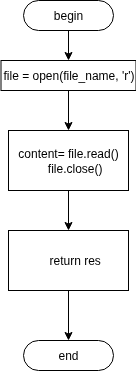

The diagram above was exported from draw.io. Its source (the exported page's mxGraphModel, read from the mxfile embedded in the PNG):
<mxGraphModel dx="1426" dy="848" grid="1" gridSize="10" guides="1" tooltips="1" connect="1" arrows="1" fold="1" page="1" pageScale="1" pageWidth="827" pageHeight="1169" math="0" shadow="0">
  <root>
    <mxCell id="0" />
    <mxCell id="1" parent="0" />
    <mxCell id="5UwNYyx0zUJ7UWEDHPET-3" style="edgeStyle=orthogonalEdgeStyle;rounded=0;orthogonalLoop=1;jettySize=auto;html=1;entryX=0.5;entryY=0;entryDx=0;entryDy=0;" parent="1" source="5UwNYyx0zUJ7UWEDHPET-1" target="5UwNYyx0zUJ7UWEDHPET-2" edge="1">
      <mxGeometry relative="1" as="geometry" />
    </mxCell>
    <mxCell id="5UwNYyx0zUJ7UWEDHPET-1" value="begin" style="rounded=1;whiteSpace=wrap;html=1;arcSize=50;" parent="1" vertex="1">
      <mxGeometry x="360" y="60" width="90" height="30" as="geometry" />
    </mxCell>
    <mxCell id="5UwNYyx0zUJ7UWEDHPET-5" style="edgeStyle=orthogonalEdgeStyle;rounded=0;orthogonalLoop=1;jettySize=auto;html=1;entryX=0.5;entryY=0;entryDx=0;entryDy=0;" parent="1" source="5UwNYyx0zUJ7UWEDHPET-2" edge="1">
      <mxGeometry relative="1" as="geometry">
        <mxPoint x="405" y="190" as="targetPoint" />
      </mxGeometry>
    </mxCell>
    <mxCell id="5UwNYyx0zUJ7UWEDHPET-2" value="file = open(file_name, 'r')" style="rounded=0;whiteSpace=wrap;html=1;" parent="1" vertex="1">
      <mxGeometry x="337.5" y="120" width="135" height="30" as="geometry" />
    </mxCell>
    <mxCell id="Z0OCUSdIEBxG4pB81z6j-3" style="edgeStyle=orthogonalEdgeStyle;rounded=0;orthogonalLoop=1;jettySize=auto;html=1;" parent="1" source="Z0OCUSdIEBxG4pB81z6j-1" target="Z0OCUSdIEBxG4pB81z6j-2" edge="1">
      <mxGeometry relative="1" as="geometry" />
    </mxCell>
    <mxCell id="Z0OCUSdIEBxG4pB81z6j-1" value="&lt;div&gt;content= file.read()&lt;/div&gt;&lt;div&gt;&amp;nbsp; &amp;nbsp; file.close()&lt;/div&gt;" style="rounded=0;whiteSpace=wrap;html=1;" parent="1" vertex="1">
      <mxGeometry x="345" y="190" width="120" height="60" as="geometry" />
    </mxCell>
    <mxCell id="Z0OCUSdIEBxG4pB81z6j-6" style="edgeStyle=orthogonalEdgeStyle;rounded=0;orthogonalLoop=1;jettySize=auto;html=1;entryX=0.5;entryY=0;entryDx=0;entryDy=0;" parent="1" source="Z0OCUSdIEBxG4pB81z6j-2" target="Z0OCUSdIEBxG4pB81z6j-5" edge="1">
      <mxGeometry relative="1" as="geometry" />
    </mxCell>
    <mxCell id="Z0OCUSdIEBxG4pB81z6j-2" value="&amp;nbsp; &amp;nbsp; return res" style="rounded=0;whiteSpace=wrap;html=1;" parent="1" vertex="1">
      <mxGeometry x="345" y="290" width="120" height="60" as="geometry" />
    </mxCell>
    <mxCell id="Z0OCUSdIEBxG4pB81z6j-5" value="end" style="rounded=1;whiteSpace=wrap;html=1;arcSize=50;" parent="1" vertex="1">
      <mxGeometry x="360" y="400" width="90" height="30" as="geometry" />
    </mxCell>
  </root>
</mxGraphModel>